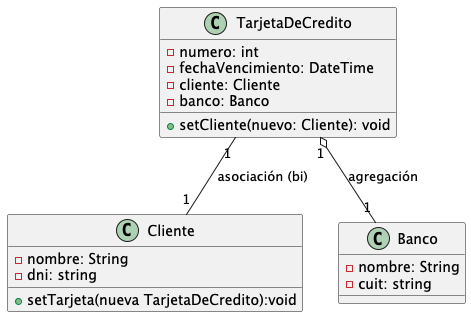

The diagram above was rendered by PlantUML. Its source (embedded in the PNG):
@startuml
class TarjetaDeCredito {
- numero: int
- fechaVencimiento: DateTime
- cliente: Cliente
- banco: Banco
+ setCliente(nuevo: Cliente): void
}
class Cliente {
- nombre: String
- dni: string
+ setTarjeta(nueva TarjetaDeCredito):void
}
class Banco {
-nombre: String
-cuit: string
}
TarjetaDeCredito "1" -- "1" Cliente : asociación (bi)
TarjetaDeCredito "1" o-- "1" Banco  : agregación
@enduml